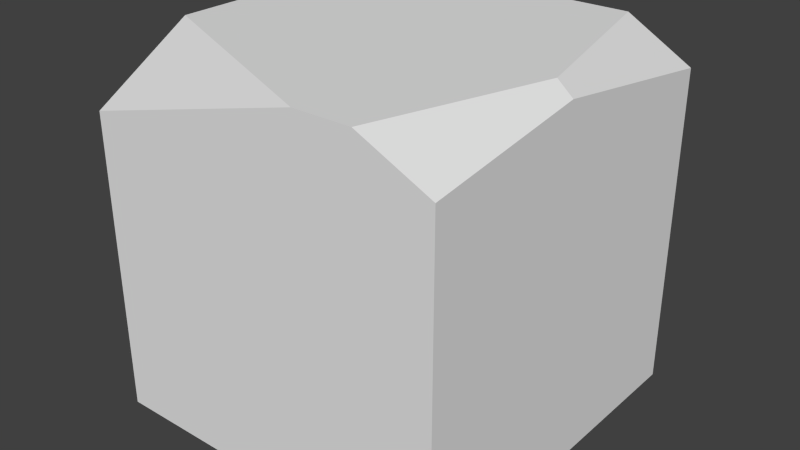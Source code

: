# Source: Block_broken6_3side.blend  (saved by Blender 2.74.0; exported with 4.5.12 LTS)
import bpy
from mathutils import Matrix  # noqa: F401  (used for matrix-valued properties, if any)

bpy.ops.wm.read_factory_settings(use_empty=True)
scene = bpy.context.scene
scene.name = 'Scene'

# ---- collections
col_collection_1 = bpy.data.collections.new('Collection 1'); scene.collection.children.link(col_collection_1)

# ---- materials (node trees are filled in below, after node groups)
mat_material = bpy.data.materials.new('Material')
mat_material.alpha_threshold = 0.0
mat_material.use_transparent_shadow = False
mat_material.roughness = 0.5
mat_material.line_color = (0.0, 0.0, 0.0, 1.0)

# ---- material node trees

# ---- world
world_world = bpy.data.worlds.new('World'); scene.world = world_world
world_world.color = (0.05088, 0.05088, 0.05088)
world_world.use_sun_shadow = False
world_world.sun_shadow_jitter_overblur = 0.0
world_world.cycles.sampling_method = 'MANUAL'
world_world.cycles.sample_map_resolution = 256

# ---- meshes
me_cube = bpy.data.meshes.new('Cube')
me_cube.from_pydata([(0.5, 0.5, -0.5), (0.5, -0.5, -0.5), (-0.5, -0.5, -0.5), (-0.5, 0.5, -0.5), (-0.5, -0.5, 0.3333), (0.1396, -0.5, 0.5), (-0.5, -0.2211, 0.5), (0.5, -0.5, 0.4048), (0.2988, -0.5, 0.5), (0.5, 0.5, 0.3945), (0.3176, 0.5, 0.5), (0.4456, -0.02311, 0.5), (0.5, -0.04305, 0.4714), (-0.5, 0.5, 0.4522), (-0.176, 0.5, 0.5), (-0.5, 0.4122, 0.5)], [], [(0, 1, 2, 3), (6, 4, 5), (14, 13, 15), (1, 7, 8, 5, 4, 2), (8, 7, 12, 11), (11, 12, 9, 10), (0, 9, 12, 7, 1), (10, 14, 15, 6, 5, 8, 11), (9, 0, 3, 13, 14, 10), (2, 4, 6, 15, 13, 3)])
_uv = me_cube.uv_layers.new(name='UVMap')
_uv.uv.foreach_set('vector', [0.6666, 0.4957, 1.0, 0.4957, 1.0, 0.9913, 0.6666, 0.9913, 0.0004639, 0.1468, 0.01252, 0.01974, 0.209, 0.001925, 0.1055, 0.4975, 0.003333, 0.5043, 0.0, 0.4583, 1.0, 0.0, 1.0, 0.4485, 0.9329, 0.4957, 0.8798, 0.4957, 0.6666, 0.413, 0.6666, 1.329e-07, 0.2609, 0.0, 0.3332, 0.003322, 0.3281, 0.224, 0.3083, 0.2328, 0.3083, 0.2328, 0.3281, 0.224, 0.3332, 0.4957, 0.2663, 0.4916, 0.3239, 1.0, 0.02562, 1.0, 0.0, 0.7308, 0.02218, 0.5043, 0.3239, 0.5043, 0.2663, 0.4916, 0.1055, 0.4975, 0.0, 0.4583, 0.0004639, 0.1468, 0.209, 0.001925, 0.2609, 0.0, 0.3083, 0.2328, 0.3683, 0.0, 0.6666, 8.863e-08, 0.6666, 0.4957, 0.3491, 0.4957, 0.3332, 0.3351, 0.3332, 0.09039, 0.6666, 0.9913, 0.3888, 0.9913, 0.3332, 0.853, 0.3332, 0.5392, 0.3491, 0.4957, 0.6666, 0.4957])
me_cube.materials.append(mat_material)
me_cube.use_remesh_preserve_volume = False
me_cube.use_remesh_preserve_attributes = False
me_cube.use_mirror_vertex_groups = False
me_cube.update()

# ---- objects
ob_cube = bpy.data.objects.new('Cube', me_cube)

# ---- transforms, parenting, visibility, modifiers, constraints
ob_cube.location = (0.0, 0.0, 0.0)
ob_cube.lock_rotations_4d = False
ob_cube.empty_display_type = 'ARROWS'
ob_cube.lineart.crease_threshold = 0.0

# ---- collection membership
col_collection_1.objects.link(ob_cube)

# ---- scene / render settings (as saved in the file)
scene.frame_start = 1; scene.frame_end = 250; scene.frame_set(1)
scene.render.engine = 'BLENDER_EEVEE_NEXT'
scene.render.resolution_percentage = 50
scene.render.dither_intensity = 0.0
scene.cycles.use_denoising = False
scene.cycles.samples = 10
scene.cycles.sampling_pattern = 'TABULATED_SOBOL'
scene.cycles.light_sampling_threshold = 0.0
scene.cycles.use_adaptive_sampling = False
scene.cycles.use_light_tree = False
scene.cycles.blur_glossy = 0.0
scene.cycles.pixel_filter_type = 'GAUSSIAN'
scene.cycles.sample_clamp_indirect = 0.0
scene.view_settings.view_transform = 'Standard'
bpy.context.view_layer.update()

# ---- added for rendering (the .blend has no active camera and no usable light): camera, sun
cam_auto = bpy.data.cameras.new('AutoCamera')
cam_auto.lens = 50.0
cam_auto.sensor_width = 36.0
cam_auto.clip_end = 1000.0
ob_auto_camera = bpy.data.objects.new('AutoCamera', cam_auto)
scene.collection.objects.link(ob_auto_camera)
ob_auto_camera.location = (1.60254, -1.92304, 1.28203)
ob_auto_camera.rotation_euler = (1.09748, -7.21219e-08, 0.694738)
scene.camera = ob_auto_camera
light_auto_sun = bpy.data.lights.new('AutoSun', 'SUN')
light_auto_sun.energy = 3.0
light_auto_sun.angle = 0.0523599
ob_auto_sun = bpy.data.objects.new('AutoSun', light_auto_sun)
scene.collection.objects.link(ob_auto_sun)
ob_auto_sun.rotation_euler = (0.872665, 0.174533, 0.523599)
bpy.context.view_layer.update()
